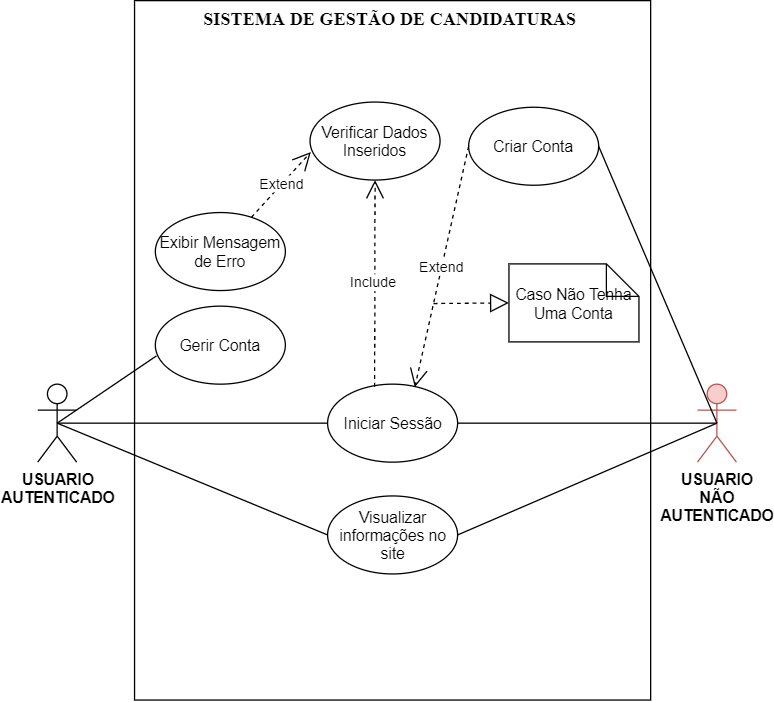

The diagram above was exported from draw.io. Its source (the exported page's mxGraphModel, read from the mxfile embedded in the PNG):
<mxGraphModel dx="4060" dy="746" grid="0" gridSize="10" guides="1" tooltips="1" connect="1" arrows="1" fold="1" page="1" pageScale="1" pageWidth="827" pageHeight="1169" background="none" math="0" shadow="0">
  <root>
    <mxCell id="0" />
    <mxCell id="1" parent="0" />
    <mxCell id="0S4N6imtERNkHTXJkNXM-3" value="&lt;b&gt;USUARIO&lt;br&gt;AUTENTICADO&lt;br&gt;&lt;/b&gt;" style="shape=umlActor;verticalLabelPosition=bottom;verticalAlign=top;html=1;outlineConnect=0;" parent="1" vertex="1">
      <mxGeometry x="-2386.5" y="404" width="30" height="60" as="geometry" />
    </mxCell>
    <mxCell id="0S4N6imtERNkHTXJkNXM-5" value="&lt;b&gt;USUARIO&lt;br&gt;NÃO&lt;br&gt;AUTENTICADO&lt;br&gt;&lt;/b&gt;" style="shape=umlActor;verticalLabelPosition=bottom;verticalAlign=top;html=1;outlineConnect=0;fillColor=#f8cecc;strokeColor=#b85450;" parent="1" vertex="1">
      <mxGeometry x="-1879" y="404" width="30" height="60" as="geometry" />
    </mxCell>
    <mxCell id="0S4N6imtERNkHTXJkNXM-14" value="&lt;span&gt;&lt;b&gt;&lt;font face=&quot;Times New Roman&quot; style=&quot;font-size: 14px&quot;&gt;SISTEMA DE GESTÃO DE CANDIDATURAS&amp;nbsp;&lt;/font&gt;&lt;/b&gt;&lt;/span&gt;" style="whiteSpace=wrap;html=1;verticalAlign=top;strokeWidth=1;" parent="1" vertex="1">
      <mxGeometry x="-2312" y="109" width="397" height="538" as="geometry" />
    </mxCell>
    <mxCell id="0S4N6imtERNkHTXJkNXM-16" value="Criar Conta" style="ellipse;whiteSpace=wrap;html=1;" parent="1" vertex="1">
      <mxGeometry x="-2055" y="191" width="100" height="60" as="geometry" />
    </mxCell>
    <mxCell id="0S4N6imtERNkHTXJkNXM-17" value="Iniciar Sessão" style="ellipse;whiteSpace=wrap;html=1;" parent="1" vertex="1">
      <mxGeometry x="-2163.5" y="404" width="100" height="60" as="geometry" />
    </mxCell>
    <mxCell id="0S4N6imtERNkHTXJkNXM-22" value="Extend" style="endArrow=open;endSize=12;dashed=1;html=1;exitX=0;exitY=0.5;exitDx=0;exitDy=0;entryX=0.671;entryY=0.039;entryDx=0;entryDy=0;entryPerimeter=0;" parent="1" source="0S4N6imtERNkHTXJkNXM-16" target="0S4N6imtERNkHTXJkNXM-17" edge="1">
      <mxGeometry width="160" relative="1" as="geometry">
        <mxPoint x="-2240" y="299" as="sourcePoint" />
        <mxPoint x="-2125" y="219" as="targetPoint" />
      </mxGeometry>
    </mxCell>
    <mxCell id="0S4N6imtERNkHTXJkNXM-23" value="Caso Não Tenha Uma Conta" style="shape=note2;boundedLbl=1;whiteSpace=wrap;html=1;size=25;verticalAlign=middle;align=center;" parent="1" vertex="1">
      <mxGeometry x="-2024" y="311.5" width="100" height="60" as="geometry" />
    </mxCell>
    <mxCell id="0S4N6imtERNkHTXJkNXM-38" value="" style="endArrow=none;html=1;strokeColor=#000000;exitX=1;exitY=0.5;exitDx=0;exitDy=0;entryX=0.5;entryY=0.5;entryDx=0;entryDy=0;entryPerimeter=0;" parent="1" source="0S4N6imtERNkHTXJkNXM-16" target="0S4N6imtERNkHTXJkNXM-5" edge="1">
      <mxGeometry relative="1" as="geometry">
        <mxPoint x="-2115" y="239" as="sourcePoint" />
        <mxPoint x="-1770" y="59" as="targetPoint" />
      </mxGeometry>
    </mxCell>
    <mxCell id="0S4N6imtERNkHTXJkNXM-42" value="" style="endArrow=none;html=1;strokeColor=#000000;exitX=1;exitY=0.5;exitDx=0;exitDy=0;entryX=0.5;entryY=0.5;entryDx=0;entryDy=0;entryPerimeter=0;" parent="1" source="0S4N6imtERNkHTXJkNXM-17" target="0S4N6imtERNkHTXJkNXM-5" edge="1">
      <mxGeometry relative="1" as="geometry">
        <mxPoint x="-2055" y="99" as="sourcePoint" />
        <mxPoint x="-1740" y="89" as="targetPoint" />
      </mxGeometry>
    </mxCell>
    <mxCell id="0S4N6imtERNkHTXJkNXM-43" value="" style="endArrow=none;html=1;strokeColor=#000000;exitX=0;exitY=0.5;exitDx=0;exitDy=0;entryX=0.5;entryY=0.5;entryDx=0;entryDy=0;entryPerimeter=0;" parent="1" source="0S4N6imtERNkHTXJkNXM-17" target="0S4N6imtERNkHTXJkNXM-3" edge="1">
      <mxGeometry relative="1" as="geometry">
        <mxPoint x="-2007" y="239" as="sourcePoint" />
        <mxPoint x="-1622" y="99.38461538461547" as="targetPoint" />
      </mxGeometry>
    </mxCell>
    <mxCell id="0S4N6imtERNkHTXJkNXM-45" value="Verificar Dados Inseridos" style="ellipse;whiteSpace=wrap;html=1;" parent="1" vertex="1">
      <mxGeometry x="-2177" y="187" width="100" height="60" as="geometry" />
    </mxCell>
    <mxCell id="0S4N6imtERNkHTXJkNXM-46" value="Include&amp;nbsp;" style="endArrow=open;endSize=12;dashed=1;html=1;strokeColor=#000000;exitX=0.362;exitY=0.033;exitDx=0;exitDy=0;exitPerimeter=0;" parent="1" source="0S4N6imtERNkHTXJkNXM-17" target="0S4N6imtERNkHTXJkNXM-45" edge="1">
      <mxGeometry width="160" relative="1" as="geometry">
        <mxPoint x="-2121" y="403" as="sourcePoint" />
        <mxPoint x="-1992" y="329" as="targetPoint" />
      </mxGeometry>
    </mxCell>
    <mxCell id="0S4N6imtERNkHTXJkNXM-48" value="Gerir Conta" style="ellipse;whiteSpace=wrap;html=1;" parent="1" vertex="1">
      <mxGeometry x="-2296" y="344" width="100" height="60" as="geometry" />
    </mxCell>
    <mxCell id="0S4N6imtERNkHTXJkNXM-53" value="Visualizar informações no site" style="ellipse;whiteSpace=wrap;html=1;" parent="1" vertex="1">
      <mxGeometry x="-2163.5" y="490" width="100" height="60" as="geometry" />
    </mxCell>
    <mxCell id="0S4N6imtERNkHTXJkNXM-59" value="" style="endArrow=none;html=1;strokeColor=#000000;entryX=0.5;entryY=0.5;entryDx=0;entryDy=0;entryPerimeter=0;exitX=1;exitY=0.5;exitDx=0;exitDy=0;" parent="1" source="0S4N6imtERNkHTXJkNXM-53" target="0S4N6imtERNkHTXJkNXM-5" edge="1">
      <mxGeometry relative="1" as="geometry">
        <mxPoint x="-2032.5" y="554.9999999999998" as="sourcePoint" />
        <mxPoint x="-1706" y="379" as="targetPoint" />
      </mxGeometry>
    </mxCell>
    <mxCell id="0S4N6imtERNkHTXJkNXM-60" value="" style="endArrow=none;html=1;strokeColor=#000000;entryX=0.5;entryY=0.5;entryDx=0;entryDy=0;entryPerimeter=0;exitX=0;exitY=0.5;exitDx=0;exitDy=0;" parent="1" source="0S4N6imtERNkHTXJkNXM-53" target="0S4N6imtERNkHTXJkNXM-3" edge="1">
      <mxGeometry relative="1" as="geometry">
        <mxPoint x="-2132.5" y="554.9999999999998" as="sourcePoint" />
        <mxPoint x="-2172" y="499" as="targetPoint" />
      </mxGeometry>
    </mxCell>
    <mxCell id="6uCu05dUB8PUiNlEzFfk-1" value="" style="endArrow=none;html=1;strokeColor=#000000;exitX=0.5;exitY=0.5;exitDx=0;exitDy=0;entryX=0.008;entryY=0.638;entryDx=0;entryDy=0;entryPerimeter=0;exitPerimeter=0;" parent="1" source="0S4N6imtERNkHTXJkNXM-3" target="0S4N6imtERNkHTXJkNXM-48" edge="1">
      <mxGeometry relative="1" as="geometry">
        <mxPoint x="-2352" y="403" as="sourcePoint" />
        <mxPoint x="-2207" y="493" as="targetPoint" />
      </mxGeometry>
    </mxCell>
    <mxCell id="uAAAXojTH1Oxp8d9WIud-7" value="Exibir Mensagem de Erro" style="ellipse;whiteSpace=wrap;html=1;" parent="1" vertex="1">
      <mxGeometry x="-2296" y="272" width="100" height="60" as="geometry" />
    </mxCell>
    <mxCell id="uAAAXojTH1Oxp8d9WIud-8" value="Extend" style="endArrow=open;endSize=12;dashed=1;html=1;entryX=0.006;entryY=0.641;entryDx=0;entryDy=0;entryPerimeter=0;" parent="1" source="uAAAXojTH1Oxp8d9WIud-7" target="0S4N6imtERNkHTXJkNXM-45" edge="1">
      <mxGeometry width="160" relative="1" as="geometry">
        <mxPoint x="-2402.5" y="289" as="sourcePoint" />
        <mxPoint x="-2166" y="116" as="targetPoint" />
      </mxGeometry>
    </mxCell>
    <mxCell id="4SsSh6ZMMqnFouehdDVe-1" value="" style="endArrow=block;dashed=1;endFill=0;endSize=12;html=1;entryX=0;entryY=0.5;entryDx=0;entryDy=0;entryPerimeter=0;" edge="1" parent="1" target="0S4N6imtERNkHTXJkNXM-23">
      <mxGeometry width="160" relative="1" as="geometry">
        <mxPoint x="-2082" y="342" as="sourcePoint" />
        <mxPoint x="-2076" y="469" as="targetPoint" />
      </mxGeometry>
    </mxCell>
  </root>
</mxGraphModel>